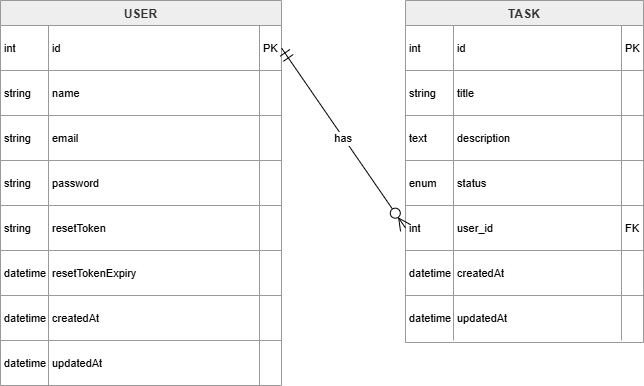

The diagram above was exported from draw.io. Its source (the exported page's mxGraphModel, read from the mxfile embedded in the PNG):
<mxGraphModel dx="905" dy="473" grid="1" gridSize="10" guides="1" tooltips="1" connect="1" arrows="1" fold="1" page="1" pageScale="1" pageWidth="850" pageHeight="1100" math="0" shadow="0">
  <root>
    <mxCell id="0" />
    <mxCell id="1" parent="0" />
    <mxCell id="T3-ME8xpVttKWUBsbFk9-9" parent="1" style="shape=table;startSize=25;container=1;collapsible=0;childLayout=tableLayout;fixedRows=1;rowLines=1;fontStyle=1;align=center;resizeLast=1;fillColor=light-dark(#eeeeee,#1f2020);strokeColor=light-dark(#999999,#cccccc);fontColor=light-dark(#333333,#cccccc);" value="USER" vertex="1">
      <mxGeometry height="385" width="281" x="20" y="20" as="geometry" />
    </mxCell>
    <mxCell id="T3-ME8xpVttKWUBsbFk9-10" parent="T3-ME8xpVttKWUBsbFk9-9" style="shape=tableRow;horizontal=0;startSize=0;swimlaneHead=0;swimlaneBody=0;fillColor=none;collapsible=0;dropTarget=0;points=[[0,0.5],[1,0.5]];portConstraint=eastwest;top=0;left=0;right=0;bottom=0;" vertex="1">
      <mxGeometry height="45" width="281" y="25" as="geometry" />
    </mxCell>
    <mxCell id="T3-ME8xpVttKWUBsbFk9-11" parent="T3-ME8xpVttKWUBsbFk9-10" style="shape=partialRectangle;connectable=0;fillColor=none;top=0;left=0;bottom=0;right=0;align=left;spacingLeft=2;overflow=hidden;fontSize=11;" value="int" vertex="1">
      <mxGeometry height="45" width="48" as="geometry">
        <mxRectangle height="45" width="48" as="alternateBounds" />
      </mxGeometry>
    </mxCell>
    <mxCell id="T3-ME8xpVttKWUBsbFk9-12" parent="T3-ME8xpVttKWUBsbFk9-10" style="shape=partialRectangle;connectable=0;fillColor=none;top=0;left=0;bottom=0;right=0;align=left;spacingLeft=2;overflow=hidden;fontSize=11;" value="id" vertex="1">
      <mxGeometry height="45" width="211" x="48" as="geometry">
        <mxRectangle height="45" width="211" as="alternateBounds" />
      </mxGeometry>
    </mxCell>
    <mxCell id="T3-ME8xpVttKWUBsbFk9-13" parent="T3-ME8xpVttKWUBsbFk9-10" style="shape=partialRectangle;connectable=0;fillColor=none;top=0;left=0;bottom=0;right=0;align=left;spacingLeft=2;overflow=hidden;fontSize=11;" value="PK" vertex="1">
      <mxGeometry height="45" width="22" x="259" as="geometry">
        <mxRectangle height="45" width="22" as="alternateBounds" />
      </mxGeometry>
    </mxCell>
    <mxCell id="T3-ME8xpVttKWUBsbFk9-14" parent="T3-ME8xpVttKWUBsbFk9-9" style="shape=tableRow;horizontal=0;startSize=0;swimlaneHead=0;swimlaneBody=0;fillColor=none;collapsible=0;dropTarget=0;points=[[0,0.5],[1,0.5]];portConstraint=eastwest;top=0;left=0;right=0;bottom=0;" vertex="1">
      <mxGeometry height="45" width="281" y="70" as="geometry" />
    </mxCell>
    <mxCell id="T3-ME8xpVttKWUBsbFk9-15" parent="T3-ME8xpVttKWUBsbFk9-14" style="shape=partialRectangle;connectable=0;fillColor=none;top=0;left=0;bottom=0;right=0;align=left;spacingLeft=2;overflow=hidden;fontSize=11;" value="string" vertex="1">
      <mxGeometry height="45" width="48" as="geometry">
        <mxRectangle height="45" width="48" as="alternateBounds" />
      </mxGeometry>
    </mxCell>
    <mxCell id="T3-ME8xpVttKWUBsbFk9-16" parent="T3-ME8xpVttKWUBsbFk9-14" style="shape=partialRectangle;connectable=0;fillColor=none;top=0;left=0;bottom=0;right=0;align=left;spacingLeft=2;overflow=hidden;fontSize=11;" value="name" vertex="1">
      <mxGeometry height="45" width="211" x="48" as="geometry">
        <mxRectangle height="45" width="211" as="alternateBounds" />
      </mxGeometry>
    </mxCell>
    <mxCell id="T3-ME8xpVttKWUBsbFk9-17" parent="T3-ME8xpVttKWUBsbFk9-14" style="shape=partialRectangle;connectable=0;fillColor=none;top=0;left=0;bottom=0;right=0;align=left;spacingLeft=2;overflow=hidden;fontSize=11;" value="" vertex="1">
      <mxGeometry height="45" width="22" x="259" as="geometry">
        <mxRectangle height="45" width="22" as="alternateBounds" />
      </mxGeometry>
    </mxCell>
    <mxCell id="T3-ME8xpVttKWUBsbFk9-18" parent="T3-ME8xpVttKWUBsbFk9-9" style="shape=tableRow;horizontal=0;startSize=0;swimlaneHead=0;swimlaneBody=0;fillColor=none;collapsible=0;dropTarget=0;points=[[0,0.5],[1,0.5]];portConstraint=eastwest;top=0;left=0;right=0;bottom=0;" vertex="1">
      <mxGeometry height="45" width="281" y="115" as="geometry" />
    </mxCell>
    <mxCell id="T3-ME8xpVttKWUBsbFk9-19" parent="T3-ME8xpVttKWUBsbFk9-18" style="shape=partialRectangle;connectable=0;fillColor=none;top=0;left=0;bottom=0;right=0;align=left;spacingLeft=2;overflow=hidden;fontSize=11;" value="string" vertex="1">
      <mxGeometry height="45" width="48" as="geometry">
        <mxRectangle height="45" width="48" as="alternateBounds" />
      </mxGeometry>
    </mxCell>
    <mxCell id="T3-ME8xpVttKWUBsbFk9-20" parent="T3-ME8xpVttKWUBsbFk9-18" style="shape=partialRectangle;connectable=0;fillColor=none;top=0;left=0;bottom=0;right=0;align=left;spacingLeft=2;overflow=hidden;fontSize=11;" value="email" vertex="1">
      <mxGeometry height="45" width="211" x="48" as="geometry">
        <mxRectangle height="45" width="211" as="alternateBounds" />
      </mxGeometry>
    </mxCell>
    <mxCell id="T3-ME8xpVttKWUBsbFk9-21" parent="T3-ME8xpVttKWUBsbFk9-18" style="shape=partialRectangle;connectable=0;fillColor=none;top=0;left=0;bottom=0;right=0;align=left;spacingLeft=2;overflow=hidden;fontSize=11;" value="" vertex="1">
      <mxGeometry height="45" width="22" x="259" as="geometry">
        <mxRectangle height="45" width="22" as="alternateBounds" />
      </mxGeometry>
    </mxCell>
    <mxCell id="T3-ME8xpVttKWUBsbFk9-22" parent="T3-ME8xpVttKWUBsbFk9-9" style="shape=tableRow;horizontal=0;startSize=0;swimlaneHead=0;swimlaneBody=0;fillColor=none;collapsible=0;dropTarget=0;points=[[0,0.5],[1,0.5]];portConstraint=eastwest;top=0;left=0;right=0;bottom=0;" vertex="1">
      <mxGeometry height="45" width="281" y="160" as="geometry" />
    </mxCell>
    <mxCell id="T3-ME8xpVttKWUBsbFk9-23" parent="T3-ME8xpVttKWUBsbFk9-22" style="shape=partialRectangle;connectable=0;fillColor=none;top=0;left=0;bottom=0;right=0;align=left;spacingLeft=2;overflow=hidden;fontSize=11;" value="string" vertex="1">
      <mxGeometry height="45" width="48" as="geometry">
        <mxRectangle height="45" width="48" as="alternateBounds" />
      </mxGeometry>
    </mxCell>
    <mxCell id="T3-ME8xpVttKWUBsbFk9-24" parent="T3-ME8xpVttKWUBsbFk9-22" style="shape=partialRectangle;connectable=0;fillColor=none;top=0;left=0;bottom=0;right=0;align=left;spacingLeft=2;overflow=hidden;fontSize=11;" value="password" vertex="1">
      <mxGeometry height="45" width="211" x="48" as="geometry">
        <mxRectangle height="45" width="211" as="alternateBounds" />
      </mxGeometry>
    </mxCell>
    <mxCell id="T3-ME8xpVttKWUBsbFk9-25" parent="T3-ME8xpVttKWUBsbFk9-22" style="shape=partialRectangle;connectable=0;fillColor=none;top=0;left=0;bottom=0;right=0;align=left;spacingLeft=2;overflow=hidden;fontSize=11;" value="" vertex="1">
      <mxGeometry height="45" width="22" x="259" as="geometry">
        <mxRectangle height="45" width="22" as="alternateBounds" />
      </mxGeometry>
    </mxCell>
    <mxCell id="T3-ME8xpVttKWUBsbFk9-26" parent="T3-ME8xpVttKWUBsbFk9-9" style="shape=tableRow;horizontal=0;startSize=0;swimlaneHead=0;swimlaneBody=0;fillColor=none;collapsible=0;dropTarget=0;points=[[0,0.5],[1,0.5]];portConstraint=eastwest;top=0;left=0;right=0;bottom=0;" vertex="1">
      <mxGeometry height="45" width="281" y="205" as="geometry" />
    </mxCell>
    <mxCell id="T3-ME8xpVttKWUBsbFk9-27" parent="T3-ME8xpVttKWUBsbFk9-26" style="shape=partialRectangle;connectable=0;fillColor=none;top=0;left=0;bottom=0;right=0;align=left;spacingLeft=2;overflow=hidden;fontSize=11;" value="string" vertex="1">
      <mxGeometry height="45" width="48" as="geometry">
        <mxRectangle height="45" width="48" as="alternateBounds" />
      </mxGeometry>
    </mxCell>
    <mxCell id="T3-ME8xpVttKWUBsbFk9-28" parent="T3-ME8xpVttKWUBsbFk9-26" style="shape=partialRectangle;connectable=0;fillColor=none;top=0;left=0;bottom=0;right=0;align=left;spacingLeft=2;overflow=hidden;fontSize=11;" value="resetToken" vertex="1">
      <mxGeometry height="45" width="211" x="48" as="geometry">
        <mxRectangle height="45" width="211" as="alternateBounds" />
      </mxGeometry>
    </mxCell>
    <mxCell id="T3-ME8xpVttKWUBsbFk9-29" parent="T3-ME8xpVttKWUBsbFk9-26" style="shape=partialRectangle;connectable=0;fillColor=none;top=0;left=0;bottom=0;right=0;align=left;spacingLeft=2;overflow=hidden;fontSize=11;" value="" vertex="1">
      <mxGeometry height="45" width="22" x="259" as="geometry">
        <mxRectangle height="45" width="22" as="alternateBounds" />
      </mxGeometry>
    </mxCell>
    <mxCell id="T3-ME8xpVttKWUBsbFk9-30" parent="T3-ME8xpVttKWUBsbFk9-9" style="shape=tableRow;horizontal=0;startSize=0;swimlaneHead=0;swimlaneBody=0;fillColor=none;collapsible=0;dropTarget=0;points=[[0,0.5],[1,0.5]];portConstraint=eastwest;top=0;left=0;right=0;bottom=0;" vertex="1">
      <mxGeometry height="45" width="281" y="250" as="geometry" />
    </mxCell>
    <mxCell id="T3-ME8xpVttKWUBsbFk9-31" parent="T3-ME8xpVttKWUBsbFk9-30" style="shape=partialRectangle;connectable=0;fillColor=none;top=0;left=0;bottom=0;right=0;align=left;spacingLeft=2;overflow=hidden;fontSize=11;" value="datetime" vertex="1">
      <mxGeometry height="45" width="48" as="geometry">
        <mxRectangle height="45" width="48" as="alternateBounds" />
      </mxGeometry>
    </mxCell>
    <mxCell id="T3-ME8xpVttKWUBsbFk9-32" parent="T3-ME8xpVttKWUBsbFk9-30" style="shape=partialRectangle;connectable=0;fillColor=none;top=0;left=0;bottom=0;right=0;align=left;spacingLeft=2;overflow=hidden;fontSize=11;" value="resetTokenExpiry" vertex="1">
      <mxGeometry height="45" width="211" x="48" as="geometry">
        <mxRectangle height="45" width="211" as="alternateBounds" />
      </mxGeometry>
    </mxCell>
    <mxCell id="T3-ME8xpVttKWUBsbFk9-33" parent="T3-ME8xpVttKWUBsbFk9-30" style="shape=partialRectangle;connectable=0;fillColor=none;top=0;left=0;bottom=0;right=0;align=left;spacingLeft=2;overflow=hidden;fontSize=11;" value="" vertex="1">
      <mxGeometry height="45" width="22" x="259" as="geometry">
        <mxRectangle height="45" width="22" as="alternateBounds" />
      </mxGeometry>
    </mxCell>
    <mxCell id="T3-ME8xpVttKWUBsbFk9-34" parent="T3-ME8xpVttKWUBsbFk9-9" style="shape=tableRow;horizontal=0;startSize=0;swimlaneHead=0;swimlaneBody=0;fillColor=none;collapsible=0;dropTarget=0;points=[[0,0.5],[1,0.5]];portConstraint=eastwest;top=0;left=0;right=0;bottom=0;" vertex="1">
      <mxGeometry height="45" width="281" y="295" as="geometry" />
    </mxCell>
    <mxCell id="T3-ME8xpVttKWUBsbFk9-35" parent="T3-ME8xpVttKWUBsbFk9-34" style="shape=partialRectangle;connectable=0;fillColor=none;top=0;left=0;bottom=0;right=0;align=left;spacingLeft=2;overflow=hidden;fontSize=11;" value="datetime" vertex="1">
      <mxGeometry height="45" width="48" as="geometry">
        <mxRectangle height="45" width="48" as="alternateBounds" />
      </mxGeometry>
    </mxCell>
    <mxCell id="T3-ME8xpVttKWUBsbFk9-36" parent="T3-ME8xpVttKWUBsbFk9-34" style="shape=partialRectangle;connectable=0;fillColor=none;top=0;left=0;bottom=0;right=0;align=left;spacingLeft=2;overflow=hidden;fontSize=11;" value="createdAt" vertex="1">
      <mxGeometry height="45" width="211" x="48" as="geometry">
        <mxRectangle height="45" width="211" as="alternateBounds" />
      </mxGeometry>
    </mxCell>
    <mxCell id="T3-ME8xpVttKWUBsbFk9-37" parent="T3-ME8xpVttKWUBsbFk9-34" style="shape=partialRectangle;connectable=0;fillColor=none;top=0;left=0;bottom=0;right=0;align=left;spacingLeft=2;overflow=hidden;fontSize=11;" value="" vertex="1">
      <mxGeometry height="45" width="22" x="259" as="geometry">
        <mxRectangle height="45" width="22" as="alternateBounds" />
      </mxGeometry>
    </mxCell>
    <mxCell id="T3-ME8xpVttKWUBsbFk9-38" parent="T3-ME8xpVttKWUBsbFk9-9" style="shape=tableRow;horizontal=0;startSize=0;swimlaneHead=0;swimlaneBody=0;fillColor=none;collapsible=0;dropTarget=0;points=[[0,0.5],[1,0.5]];portConstraint=eastwest;top=0;left=0;right=0;bottom=0;" vertex="1">
      <mxGeometry height="45" width="281" y="340" as="geometry" />
    </mxCell>
    <mxCell id="T3-ME8xpVttKWUBsbFk9-39" parent="T3-ME8xpVttKWUBsbFk9-38" style="shape=partialRectangle;connectable=0;fillColor=none;top=0;left=0;bottom=0;right=0;align=left;spacingLeft=2;overflow=hidden;fontSize=11;" value="datetime" vertex="1">
      <mxGeometry height="45" width="48" as="geometry">
        <mxRectangle height="45" width="48" as="alternateBounds" />
      </mxGeometry>
    </mxCell>
    <mxCell id="T3-ME8xpVttKWUBsbFk9-40" parent="T3-ME8xpVttKWUBsbFk9-38" style="shape=partialRectangle;connectable=0;fillColor=none;top=0;left=0;bottom=0;right=0;align=left;spacingLeft=2;overflow=hidden;fontSize=11;" value="updatedAt" vertex="1">
      <mxGeometry height="45" width="211" x="48" as="geometry">
        <mxRectangle height="45" width="211" as="alternateBounds" />
      </mxGeometry>
    </mxCell>
    <mxCell id="T3-ME8xpVttKWUBsbFk9-41" parent="T3-ME8xpVttKWUBsbFk9-38" style="shape=partialRectangle;connectable=0;fillColor=none;top=0;left=0;bottom=0;right=0;align=left;spacingLeft=2;overflow=hidden;fontSize=11;" value="" vertex="1">
      <mxGeometry height="45" width="22" x="259" as="geometry">
        <mxRectangle height="45" width="22" as="alternateBounds" />
      </mxGeometry>
    </mxCell>
    <mxCell id="T3-ME8xpVttKWUBsbFk9-42" parent="1" style="shape=table;startSize=25;container=1;collapsible=0;childLayout=tableLayout;fixedRows=1;rowLines=1;fontStyle=1;align=center;resizeLast=1;fillColor=light-dark(#eeeeee,#1f2020);strokeColor=light-dark(#999999,#cccccc);fontColor=light-dark(#333333,#cccccc);" value="TASK" vertex="1">
      <mxGeometry height="342" width="238" x="425" y="20" as="geometry" />
    </mxCell>
    <mxCell id="T3-ME8xpVttKWUBsbFk9-43" parent="T3-ME8xpVttKWUBsbFk9-42" style="shape=tableRow;horizontal=0;startSize=0;swimlaneHead=0;swimlaneBody=0;fillColor=none;collapsible=0;dropTarget=0;points=[[0,0.5],[1,0.5]];portConstraint=eastwest;top=0;left=0;right=0;bottom=0;" vertex="1">
      <mxGeometry height="45" width="238" y="25" as="geometry" />
    </mxCell>
    <mxCell id="T3-ME8xpVttKWUBsbFk9-44" parent="T3-ME8xpVttKWUBsbFk9-43" style="shape=partialRectangle;connectable=0;fillColor=none;top=0;left=0;bottom=0;right=0;align=left;spacingLeft=2;overflow=hidden;fontSize=11;" value="int" vertex="1">
      <mxGeometry height="45" width="48" as="geometry">
        <mxRectangle height="45" width="48" as="alternateBounds" />
      </mxGeometry>
    </mxCell>
    <mxCell id="T3-ME8xpVttKWUBsbFk9-45" parent="T3-ME8xpVttKWUBsbFk9-43" style="shape=partialRectangle;connectable=0;fillColor=none;top=0;left=0;bottom=0;right=0;align=left;spacingLeft=2;overflow=hidden;fontSize=11;" value="id" vertex="1">
      <mxGeometry height="45" width="168" x="48" as="geometry">
        <mxRectangle height="45" width="168" as="alternateBounds" />
      </mxGeometry>
    </mxCell>
    <mxCell id="T3-ME8xpVttKWUBsbFk9-46" parent="T3-ME8xpVttKWUBsbFk9-43" style="shape=partialRectangle;connectable=0;fillColor=none;top=0;left=0;bottom=0;right=0;align=left;spacingLeft=2;overflow=hidden;fontSize=11;" value="PK" vertex="1">
      <mxGeometry height="45" width="22" x="216" as="geometry">
        <mxRectangle height="45" width="22" as="alternateBounds" />
      </mxGeometry>
    </mxCell>
    <mxCell id="T3-ME8xpVttKWUBsbFk9-47" parent="T3-ME8xpVttKWUBsbFk9-42" style="shape=tableRow;horizontal=0;startSize=0;swimlaneHead=0;swimlaneBody=0;fillColor=none;collapsible=0;dropTarget=0;points=[[0,0.5],[1,0.5]];portConstraint=eastwest;top=0;left=0;right=0;bottom=0;" vertex="1">
      <mxGeometry height="45" width="238" y="70" as="geometry" />
    </mxCell>
    <mxCell id="T3-ME8xpVttKWUBsbFk9-48" parent="T3-ME8xpVttKWUBsbFk9-47" style="shape=partialRectangle;connectable=0;fillColor=none;top=0;left=0;bottom=0;right=0;align=left;spacingLeft=2;overflow=hidden;fontSize=11;" value="string" vertex="1">
      <mxGeometry height="45" width="48" as="geometry">
        <mxRectangle height="45" width="48" as="alternateBounds" />
      </mxGeometry>
    </mxCell>
    <mxCell id="T3-ME8xpVttKWUBsbFk9-49" parent="T3-ME8xpVttKWUBsbFk9-47" style="shape=partialRectangle;connectable=0;fillColor=none;top=0;left=0;bottom=0;right=0;align=left;spacingLeft=2;overflow=hidden;fontSize=11;" value="title" vertex="1">
      <mxGeometry height="45" width="168" x="48" as="geometry">
        <mxRectangle height="45" width="168" as="alternateBounds" />
      </mxGeometry>
    </mxCell>
    <mxCell id="T3-ME8xpVttKWUBsbFk9-50" parent="T3-ME8xpVttKWUBsbFk9-47" style="shape=partialRectangle;connectable=0;fillColor=none;top=0;left=0;bottom=0;right=0;align=left;spacingLeft=2;overflow=hidden;fontSize=11;" value="" vertex="1">
      <mxGeometry height="45" width="22" x="216" as="geometry">
        <mxRectangle height="45" width="22" as="alternateBounds" />
      </mxGeometry>
    </mxCell>
    <mxCell id="T3-ME8xpVttKWUBsbFk9-51" parent="T3-ME8xpVttKWUBsbFk9-42" style="shape=tableRow;horizontal=0;startSize=0;swimlaneHead=0;swimlaneBody=0;fillColor=none;collapsible=0;dropTarget=0;points=[[0,0.5],[1,0.5]];portConstraint=eastwest;top=0;left=0;right=0;bottom=0;" vertex="1">
      <mxGeometry height="45" width="238" y="115" as="geometry" />
    </mxCell>
    <mxCell id="T3-ME8xpVttKWUBsbFk9-52" parent="T3-ME8xpVttKWUBsbFk9-51" style="shape=partialRectangle;connectable=0;fillColor=none;top=0;left=0;bottom=0;right=0;align=left;spacingLeft=2;overflow=hidden;fontSize=11;" value="text" vertex="1">
      <mxGeometry height="45" width="48" as="geometry">
        <mxRectangle height="45" width="48" as="alternateBounds" />
      </mxGeometry>
    </mxCell>
    <mxCell id="T3-ME8xpVttKWUBsbFk9-53" parent="T3-ME8xpVttKWUBsbFk9-51" style="shape=partialRectangle;connectable=0;fillColor=none;top=0;left=0;bottom=0;right=0;align=left;spacingLeft=2;overflow=hidden;fontSize=11;" value="description" vertex="1">
      <mxGeometry height="45" width="168" x="48" as="geometry">
        <mxRectangle height="45" width="168" as="alternateBounds" />
      </mxGeometry>
    </mxCell>
    <mxCell id="T3-ME8xpVttKWUBsbFk9-54" parent="T3-ME8xpVttKWUBsbFk9-51" style="shape=partialRectangle;connectable=0;fillColor=none;top=0;left=0;bottom=0;right=0;align=left;spacingLeft=2;overflow=hidden;fontSize=11;" value="" vertex="1">
      <mxGeometry height="45" width="22" x="216" as="geometry">
        <mxRectangle height="45" width="22" as="alternateBounds" />
      </mxGeometry>
    </mxCell>
    <mxCell id="T3-ME8xpVttKWUBsbFk9-55" parent="T3-ME8xpVttKWUBsbFk9-42" style="shape=tableRow;horizontal=0;startSize=0;swimlaneHead=0;swimlaneBody=0;fillColor=none;collapsible=0;dropTarget=0;points=[[0,0.5],[1,0.5]];portConstraint=eastwest;top=0;left=0;right=0;bottom=0;" vertex="1">
      <mxGeometry height="45" width="238" y="160" as="geometry" />
    </mxCell>
    <mxCell id="T3-ME8xpVttKWUBsbFk9-56" parent="T3-ME8xpVttKWUBsbFk9-55" style="shape=partialRectangle;connectable=0;fillColor=none;top=0;left=0;bottom=0;right=0;align=left;spacingLeft=2;overflow=hidden;fontSize=11;" value="enum" vertex="1">
      <mxGeometry height="45" width="48" as="geometry">
        <mxRectangle height="45" width="48" as="alternateBounds" />
      </mxGeometry>
    </mxCell>
    <mxCell id="T3-ME8xpVttKWUBsbFk9-57" parent="T3-ME8xpVttKWUBsbFk9-55" style="shape=partialRectangle;connectable=0;fillColor=none;top=0;left=0;bottom=0;right=0;align=left;spacingLeft=2;overflow=hidden;fontSize=11;" value="status" vertex="1">
      <mxGeometry height="45" width="168" x="48" as="geometry">
        <mxRectangle height="45" width="168" as="alternateBounds" />
      </mxGeometry>
    </mxCell>
    <mxCell id="T3-ME8xpVttKWUBsbFk9-58" parent="T3-ME8xpVttKWUBsbFk9-55" style="shape=partialRectangle;connectable=0;fillColor=none;top=0;left=0;bottom=0;right=0;align=left;spacingLeft=2;overflow=hidden;fontSize=11;" value="" vertex="1">
      <mxGeometry height="45" width="22" x="216" as="geometry">
        <mxRectangle height="45" width="22" as="alternateBounds" />
      </mxGeometry>
    </mxCell>
    <mxCell id="T3-ME8xpVttKWUBsbFk9-59" parent="T3-ME8xpVttKWUBsbFk9-42" style="shape=tableRow;horizontal=0;startSize=0;swimlaneHead=0;swimlaneBody=0;fillColor=none;collapsible=0;dropTarget=0;points=[[0,0.5],[1,0.5]];portConstraint=eastwest;top=0;left=0;right=0;bottom=0;" vertex="1">
      <mxGeometry height="45" width="238" y="205" as="geometry" />
    </mxCell>
    <mxCell id="T3-ME8xpVttKWUBsbFk9-60" parent="T3-ME8xpVttKWUBsbFk9-59" style="shape=partialRectangle;connectable=0;fillColor=none;top=0;left=0;bottom=0;right=0;align=left;spacingLeft=2;overflow=hidden;fontSize=11;" value="int" vertex="1">
      <mxGeometry height="45" width="48" as="geometry">
        <mxRectangle height="45" width="48" as="alternateBounds" />
      </mxGeometry>
    </mxCell>
    <mxCell id="T3-ME8xpVttKWUBsbFk9-61" parent="T3-ME8xpVttKWUBsbFk9-59" style="shape=partialRectangle;connectable=0;fillColor=none;top=0;left=0;bottom=0;right=0;align=left;spacingLeft=2;overflow=hidden;fontSize=11;" value="user_id" vertex="1">
      <mxGeometry height="45" width="168" x="48" as="geometry">
        <mxRectangle height="45" width="168" as="alternateBounds" />
      </mxGeometry>
    </mxCell>
    <mxCell id="T3-ME8xpVttKWUBsbFk9-62" parent="T3-ME8xpVttKWUBsbFk9-59" style="shape=partialRectangle;connectable=0;fillColor=none;top=0;left=0;bottom=0;right=0;align=left;spacingLeft=2;overflow=hidden;fontSize=11;" value="FK" vertex="1">
      <mxGeometry height="45" width="22" x="216" as="geometry">
        <mxRectangle height="45" width="22" as="alternateBounds" />
      </mxGeometry>
    </mxCell>
    <mxCell id="T3-ME8xpVttKWUBsbFk9-63" parent="T3-ME8xpVttKWUBsbFk9-42" style="shape=tableRow;horizontal=0;startSize=0;swimlaneHead=0;swimlaneBody=0;fillColor=none;collapsible=0;dropTarget=0;points=[[0,0.5],[1,0.5]];portConstraint=eastwest;top=0;left=0;right=0;bottom=0;" vertex="1">
      <mxGeometry height="45" width="238" y="250" as="geometry" />
    </mxCell>
    <mxCell id="T3-ME8xpVttKWUBsbFk9-64" parent="T3-ME8xpVttKWUBsbFk9-63" style="shape=partialRectangle;connectable=0;fillColor=none;top=0;left=0;bottom=0;right=0;align=left;spacingLeft=2;overflow=hidden;fontSize=11;" value="datetime" vertex="1">
      <mxGeometry height="45" width="48" as="geometry">
        <mxRectangle height="45" width="48" as="alternateBounds" />
      </mxGeometry>
    </mxCell>
    <mxCell id="T3-ME8xpVttKWUBsbFk9-65" parent="T3-ME8xpVttKWUBsbFk9-63" style="shape=partialRectangle;connectable=0;fillColor=none;top=0;left=0;bottom=0;right=0;align=left;spacingLeft=2;overflow=hidden;fontSize=11;" value="createdAt" vertex="1">
      <mxGeometry height="45" width="168" x="48" as="geometry">
        <mxRectangle height="45" width="168" as="alternateBounds" />
      </mxGeometry>
    </mxCell>
    <mxCell id="T3-ME8xpVttKWUBsbFk9-66" parent="T3-ME8xpVttKWUBsbFk9-63" style="shape=partialRectangle;connectable=0;fillColor=none;top=0;left=0;bottom=0;right=0;align=left;spacingLeft=2;overflow=hidden;fontSize=11;" value="" vertex="1">
      <mxGeometry height="45" width="22" x="216" as="geometry">
        <mxRectangle height="45" width="22" as="alternateBounds" />
      </mxGeometry>
    </mxCell>
    <mxCell id="T3-ME8xpVttKWUBsbFk9-67" parent="T3-ME8xpVttKWUBsbFk9-42" style="shape=tableRow;horizontal=0;startSize=0;swimlaneHead=0;swimlaneBody=0;fillColor=none;collapsible=0;dropTarget=0;points=[[0,0.5],[1,0.5]];portConstraint=eastwest;top=0;left=0;right=0;bottom=0;" vertex="1">
      <mxGeometry height="45" width="238" y="295" as="geometry" />
    </mxCell>
    <mxCell id="T3-ME8xpVttKWUBsbFk9-68" parent="T3-ME8xpVttKWUBsbFk9-67" style="shape=partialRectangle;connectable=0;fillColor=none;top=0;left=0;bottom=0;right=0;align=left;spacingLeft=2;overflow=hidden;fontSize=11;" value="datetime" vertex="1">
      <mxGeometry height="45" width="48" as="geometry">
        <mxRectangle height="45" width="48" as="alternateBounds" />
      </mxGeometry>
    </mxCell>
    <mxCell id="T3-ME8xpVttKWUBsbFk9-69" parent="T3-ME8xpVttKWUBsbFk9-67" style="shape=partialRectangle;connectable=0;fillColor=none;top=0;left=0;bottom=0;right=0;align=left;spacingLeft=2;overflow=hidden;fontSize=11;" value="updatedAt" vertex="1">
      <mxGeometry height="45" width="168" x="48" as="geometry">
        <mxRectangle height="45" width="168" as="alternateBounds" />
      </mxGeometry>
    </mxCell>
    <mxCell id="T3-ME8xpVttKWUBsbFk9-70" parent="T3-ME8xpVttKWUBsbFk9-67" style="shape=partialRectangle;connectable=0;fillColor=none;top=0;left=0;bottom=0;right=0;align=left;spacingLeft=2;overflow=hidden;fontSize=11;" value="" vertex="1">
      <mxGeometry height="45" width="22" x="216" as="geometry">
        <mxRectangle height="45" width="22" as="alternateBounds" />
      </mxGeometry>
    </mxCell>
    <mxCell id="T3-ME8xpVttKWUBsbFk9-71" edge="1" parent="1" source="T3-ME8xpVttKWUBsbFk9-10" style="curved=1;startArrow=ERmandOne;startSize=10;;endArrow=ERzeroToMany;endSize=10;;entryX=0;entryY=0.5;rounded=0;exitX=1;exitY=0.5;exitDx=0;exitDy=0;entryDx=0;entryDy=0;" target="T3-ME8xpVttKWUBsbFk9-59" value="has">
      <mxGeometry relative="1" as="geometry">
        <Array as="points" />
        <mxPoint x="220" y="410" as="sourcePoint" />
      </mxGeometry>
    </mxCell>
  </root>
</mxGraphModel>